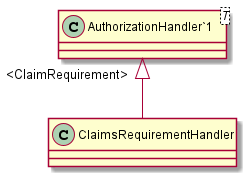

The diagram above was rendered by PlantUML. Its source (embedded in the PNG):
@startuml
class ClaimsRequirementHandler {
}
class "AuthorizationHandler`1"<T> {
}
"AuthorizationHandler`1" "<ClaimRequirement>" <|-- ClaimsRequirementHandler
@enduml